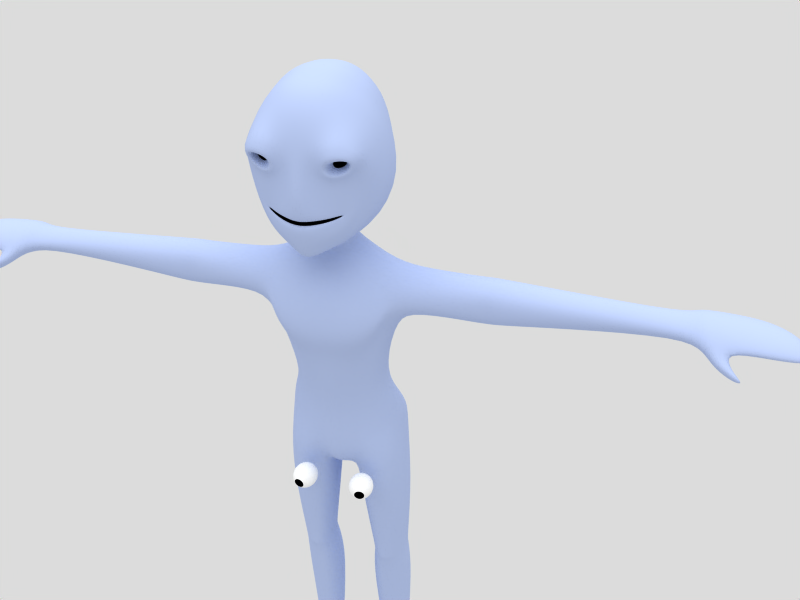 # Source: tutorial_anim23.blend  (saved by Blender 2.72.0; exported with 4.5.12 LTS)
import bpy
from mathutils import Matrix  # noqa: F401  (used for matrix-valued properties, if any)

bpy.ops.wm.read_factory_settings(use_empty=True)
scene = bpy.context.scene
scene.name = 'Scene'

# ---- collections
col_collection_1 = bpy.data.collections.new('Collection 1'); scene.collection.children.link(col_collection_1)
col_collection_2 = bpy.data.collections.new('Collection 2'); scene.collection.children.link(col_collection_2)

# ---- materials (node trees are filled in below, after node groups)
mat_body = bpy.data.materials.new('Body')
mat_body.alpha_threshold = 0.0
mat_body.diffuse_color = (0.702, 0.7647, 0.9176, 1.0)
mat_body.roughness = 0.0
mat_body.specular_intensity = 0.1
mat_body.line_color = (0.0, 0.0, 0.0, 1.0)
mat_mooth = bpy.data.materials.new('Mooth')
mat_mooth.alpha_threshold = 0.0
mat_mooth.diffuse_color = (0.0, 0.0, 0.0, 1.0)
mat_mooth.roughness = 0.0
mat_mooth.specular_intensity = 0.0
mat_mooth.line_color = (0.0, 0.0, 0.0, 1.0)
mat_eye = bpy.data.materials.new('Eye')
mat_eye.alpha_threshold = 0.0
mat_eye.diffuse_color = (1.0, 1.0, 1.0, 1.0)
mat_eye.roughness = 0.5
mat_eye.line_color = (0.0, 0.0, 0.0, 1.0)
mat_pupil = bpy.data.materials.new('Pupil')
mat_pupil.alpha_threshold = 0.0
mat_pupil.diffuse_color = (0.0, 0.0, 0.0, 1.0)
mat_pupil.roughness = 0.5
mat_pupil.specular_intensity = 0.0
mat_pupil.line_color = (0.0, 0.0, 0.0, 1.0)

# ---- material node trees

# ---- world
world_world = bpy.data.worlds.new('World'); scene.world = world_world
world_world.use_nodes = True; world_world.node_tree.nodes.clear()
_N = world_world.node_tree.nodes; _L = world_world.node_tree.links
n0 = _N.new('ShaderNodeOutputWorld'); n0.name = 'World Output'; n0.location = (300, 300)
n1 = _N.new('ShaderNodeBackground'); n1.name = 'Background'; n1.location = (10, 300)
n1.inputs[0].default_value = (0.8627, 0.8627, 0.8627, 1.0)
_L.new(n1.outputs[0], n0.inputs[0])
n0.is_active_output = True
world_world.color = (0.8627, 0.8627, 0.8627)
world_world.use_sun_shadow = False
world_world.sun_shadow_jitter_overblur = 0.0
world_world.cycles.sampling_method = 'MANUAL'
world_world.cycles.sample_map_resolution = 256

# ---- cameras
cam_camera_001 = bpy.data.cameras.new('Camera.001')
cam_camera_001.passepartout_alpha = 0.2
cam_camera_001.clip_end = 100.0
cam_camera_001.lens = 35.0
cam_camera_001.sensor_width = 32.0
cam_camera_001.sensor_height = 18.0
cam_camera_001.show_passepartout = False
cam_camera_001.show_safe_areas = True
cam_camera_001.dof.focus_distance = 0.0

# ---- lights
light_lamp = bpy.data.lights.new('Lamp', 'SUN')
light_lamp.transmission_factor = 0.0
light_lamp.angle = 1.571
light_lamp.energy = 1.0
light_lamp.shadow_buffer_clip_start = 0.5
light_lamp.shadow_soft_size = 1.0
light_lamp.shadow_cascade_max_distance = 1000.0
light_lamp.cycles.use_multiple_importance_sampling = False

# ---- meshes
me_character = bpy.data.meshes.new('Character')
me_character.from_pydata([(1.011, -0.124, 0.02748), (-1.011, -0.124, 0.02748), (0.7622, -0.19, 0.01633), (-0.7622, -0.19, 0.01633), (0.0, -0.4819, -0.04211), (2.045, 0.5853, 0.2499), (-2.045, 0.5853, 0.2499), (0.0, -0.4831, -0.06311), (0.6036, -0.1095, 1.693), (-0.6036, -0.1095, 1.693), (0.0, -0.7065, 1.347), (1.055, -0.1042, -0.9632), (-1.055, -0.1042, -0.9632), (2.584, 0.9032, 0.3542), (-2.584, 0.9032, 0.3542), (0.0, -0.4557, -1.049), (0.0, -0.2878, 2.648), (0.5328, 0.01689, 2.708), (-0.5328, 0.01689, 2.708), (2.866, 1.308, 0.4206), (-2.866, 1.308, 0.4206), (1.014, 0.09063, -1.315), (-1.014, 0.09063, -1.315), (0.0, -0.3878, -1.533), (0.0, 0.1193, 3.849), (0.8555, 0.09365, 3.908), (-0.8555, 0.09365, 3.908), (3.267, 1.839, 0.4987), (-3.267, 1.839, 0.4987), (0.8977, 0.5107, -1.867), (-0.8977, 0.5107, -1.867), (0.0, -0.2046, -2.366), (1.681, 0.3088, 0.1381), (-1.681, 0.3088, 0.1381), (1.959, 0.4955, -0.5387), (-1.959, 0.4955, -0.5387), (2.039, 0.6948, -0.8913), (-2.039, 0.6948, -0.8913), (2.261, 1.015, -1.223), (-2.261, 1.015, -1.223), (1.662, 0.3134, 0.163), (-1.662, 0.3134, 0.163), (2.201, 0.5605, 1.145), (-2.201, 0.5605, 1.145), (2.879, 1.011, 2.235), (-2.879, 1.011, 2.235), (3.282, 1.199, 3.587), (-3.282, 1.199, 3.587), (0.0, 0.678, 5.095), (1.072, 0.8155, 5.067), (-1.072, 0.8155, 5.067), (0.8173, 0.9152, -2.155), (-0.8173, 0.9152, -2.155), (0.0, 0.5304, -2.448), (3.73, 2.611, 0.5614), (-3.73, 2.611, 0.5614), (2.426, 1.643, -1.429), (-2.426, 1.643, -1.429), (3.409, 2.141, 3.759), (-3.409, 2.141, 3.759), (0.0, 1.649, 6.006), (1.159, 1.872, 5.985), (-1.159, 1.872, 5.985), (0.7258, 3.012, -2.584), (-0.7258, 3.012, -2.584), (0.0, 2.811, -2.626), (3.883, 3.776, 0.659), (-3.883, 3.776, 0.659), (2.62, 3.159, -1.642), (-2.62, 3.159, -1.642), (3.441, 3.344, 3.935), (-3.441, 3.344, 3.935), (1.131, 3.867, 6.452), (-1.131, 3.867, 6.452), (0.0, 3.772, 6.573), (1.188, 4.067, -2.534), (-1.188, 4.067, -2.534), (2.532, 4.684, -1.587), (-2.532, 4.684, -1.587), (3.672, 4.98, 0.7175), (-3.672, 4.98, 0.7175), (3.167, 4.697, 3.909), (-3.167, 4.697, 3.909), (1.289, 0.05926, 0.08488), (-1.289, 0.05926, 0.08488), (1.516, 0.219, 1.599), (-1.516, 0.219, 1.599), (1.594, 0.1532, 1.955), (-1.594, 0.1532, 1.955), (2.008, 0.2746, 4.335), (-2.008, 0.2746, 4.335), (2.155, 1.394, 4.865), (-2.155, 1.394, 4.865), (2.4, 2.606, 5.243), (-2.4, 2.606, 5.243), (2.395, 4.276, 5.528), (-2.395, 4.276, 5.528), (1.609, 0.5233, 2.923), (-1.609, 0.5233, 2.923), (1.726, 0.4682, 3.14), (-1.726, 0.4682, 3.14), (2.213, 0.6557, 2.807), (-2.213, 0.6557, 2.807), (2.359, 0.797, 3.175), (-2.359, 0.797, 3.175), (1.782, 0.5051, 2.719), (-1.782, 0.5051, 2.719), (2.031, 0.6142, 3.235), (-2.031, 0.6142, 3.235), (1.437, -0.2593, 3.138), (-1.437, -0.2593, 3.138), (1.344, -0.01385, 2.78), (-1.344, -0.01385, 2.78), (2.5, 0.3834, 2.609), (-2.5, 0.3834, 2.609), (2.706, 0.1426, 3.249), (-2.706, 0.1426, 3.249), (1.669, 0.03992, 2.47), (-1.669, 0.03992, 2.47), (1.955, -0.2718, 3.351), (-1.955, -0.2718, 3.351), (1.212, -0.07182, 3.596), (-1.212, -0.07182, 3.596), (1.052, -0.03265, 2.738), (-1.052, -0.03265, 2.738), (2.722, 0.6463, 2.487), (-2.722, 0.6463, 2.487), (3.027, 0.5529, 3.458), (-3.027, 0.5529, 3.458), (1.653, 0.03273, 2.252), (-1.653, 0.03273, 2.252), (1.954, 0.0282, 3.919), (-1.954, 0.0282, 3.919), (0.988, 5.937, 6.027), (-0.988, 5.937, 6.027), (0.0, 5.839, 6.166), (0.0, 5.371, -2.125), (0.4778, 5.262, -2.049), (-0.4778, 5.262, -2.049), (1.891, 6.344, -1.304), (-1.891, 6.344, -1.304), (2.577, 6.899, 0.7772), (-2.577, 6.899, 0.7772), (2.586, 6.683, 3.696), (-2.586, 6.683, 3.696), (1.904, 6.316, 5.167), (-1.904, 6.316, 5.167), (0.0, 7.264, -0.9304), (0.0, 8.308, 0.7621), (0.0, 8.454, 3.466), (0.0, 7.838, 4.852), (0.8385, 2.679, -0.5772), (-0.8385, 2.679, -0.5772), (0.0, 2.679, -0.6428), (0.9759, 2.679, -1.13), (-0.9759, 2.679, -1.13), (0.0, 2.679, -1.24), (1.316, 2.683, -0.9376), (-1.316, 2.683, -0.9376), (1.502, 2.703, -0.7339), (-1.502, 2.703, -0.7339), (1.377, 2.689, -0.5953), (-1.377, 2.689, -0.5953), (1.165, 2.679, -0.5769), (-1.165, 2.679, -0.5769), (0.7883, 0.2587, 0.2008), (-0.7883, 0.2587, 0.2008), (0.0, 0.001872, 0.1669), (0.0, -0.0359, -0.08691), (0.9938, 0.3285, -0.007552), (-0.9938, 0.3285, -0.007552), (1.506, 0.5735, 0.08982), (-1.506, 0.5735, 0.08982), (1.762, 0.7291, 0.1885), (-1.762, 0.7291, 0.1885), (1.512, 0.5823, 0.1751), (-1.512, 0.5823, 0.1751), (1.269, 0.4659, 0.1856), (-1.269, 0.4659, 0.1856), (0.7915, -0.2695, 0.452), (-0.7915, -0.2695, 0.452), (0.0, -0.6358, 0.5753), (1.023, -0.2021, -0.3781), (-1.023, -0.2021, -0.3781), (2.311, 0.7098, 0.3618), (-2.311, 0.7098, 0.3618), (0.0, -0.5631, -0.4735), (1.777, 0.4024, -0.1248), (-1.777, 0.4024, -0.1248), (1.901, 0.5002, 0.4267), (-1.901, 0.5002, 0.4267), (1.426, 0.146, 0.4516), (-1.426, 0.146, 0.4516), (0.7271, 3.016, -3.1), (-0.7271, 3.016, -3.1), (0.0, 2.858, -3.103), (1.129, 4.072, -3.084), (-1.129, 4.072, -3.084), (0.7323, 4.912, -3.104), (-0.7323, 4.912, -3.104), (0.0, 4.969, -3.103), (1.454, 1.406, -4.917), (-1.454, 1.406, -4.917), (0.0, 1.266, -5.024), (3.556, 4.16, -4.225), (-3.556, 4.16, -4.225), (1.459, 6.567, -4.804), (-1.459, 6.567, -4.804), (0.0, 6.447, -4.508), (0.0, 2.732, 6.295), (1.145, 2.889, 6.223), (-1.145, 2.889, 6.223), (1.038, 3.221, -2.553), (-1.038, 3.221, -2.553), (3.776, 4.39, 0.6888), (-3.776, 4.39, 0.6888), (2.575, 3.937, -1.614), (-2.575, 3.937, -1.614), (3.301, 4.034, 3.922), (-3.301, 4.034, 3.922), (2.398, 3.458, 5.388), (-2.398, 3.458, 5.388), (1.054, 3.185, -3.107), (-1.054, 3.185, -3.107), (3.319, 2.585, -4.932), (-3.319, 2.585, -4.932), (0.0, 4.806, 6.369), (1.06, 4.902, 6.239), (-1.06, 4.902, 6.239), (0.8942, 4.735, -2.328), (-0.8942, 4.735, -2.328), (3.125, 5.94, 0.7473), (-3.125, 5.94, 0.7473), (2.211, 5.547, -1.441), (-2.211, 5.547, -1.441), (2.876, 5.69, 3.802), (-2.876, 5.69, 3.802), (2.15, 5.296, 5.347), (-2.15, 5.296, 5.347), (0.9503, 4.781, -3.106), (-0.9503, 4.781, -3.106), (3.312, 5.426, -4.971), (-3.312, 5.426, -4.971), (1.587, 0.5376, -7.762), (-1.587, 0.5376, -7.762), (0.0, 0.5013, -7.697), (3.057, 1.241, -7.462), (-3.057, 1.241, -7.462), (0.9414, 6.588, -7.534), (-0.9414, 6.588, -7.534), (0.0, 6.192, -7.74), (2.17, 6.263, -6.84), (-2.17, 6.263, -6.84), (3.493, 2.223, -6.002), (-3.493, 2.223, -6.002), (3.268, 5.775, -6.006), (-3.268, 5.775, -6.006), (1.81, 5.838, -8.679), (-1.81, 5.838, -8.679), (3.208, 5.397, -7.097), (-3.208, 5.397, -7.097), (2.356, 2.038, -8.748), (-2.356, 2.038, -8.748), (3.342, 2.504, -7.067), (-3.342, 2.504, -7.067), (1.425, 1.324, -8.954), (-1.425, 1.324, -8.954), (0.0, 1.106, -8.981), (0.7809, 6.16, -8.977), (-0.7809, 6.16, -8.977), (0.0, 5.803, -8.988), (1.402, 5.439, -11.8), (-1.402, 5.439, -11.8), (2.184, 5.123, -11.87), (-2.184, 5.123, -11.87), (1.809, 2.113, -11.64), (-1.809, 2.113, -11.64), (2.487, 2.933, -11.75), (-2.487, 2.933, -11.75), (0.0, 1.342, -11.16), (0.7391, 1.577, -11.28), (-0.7391, 1.577, -11.28), (0.0, 5.373, -11.17), (0.696, 5.727, -11.63), (-0.696, 5.727, -11.63), (3.568, 4.013, -7.786), (-3.568, 4.013, -7.786), (2.541, 3.96, -11.79), (-2.541, 3.96, -11.79), (5.123, 4.156, -4.417), (-5.123, 4.156, -4.417), (4.964, 2.881, -5.116), (-4.964, 2.881, -5.116), (4.958, 5.167, -5.11), (-4.958, 5.167, -5.11), (4.911, 2.529, -6.01), (-4.911, 2.529, -6.01), (4.92, 5.49, -6.007), (-4.92, 5.49, -6.007), (4.869, 5.167, -6.646), (-4.869, 5.167, -6.646), (4.875, 2.848, -6.644), (-4.875, 2.848, -6.644), (4.964, 4.049, -7.243), (-4.964, 4.049, -7.243), (8.312, 4.21, -4.601), (-8.312, 4.21, -4.601), (8.128, 3.065, -5.118), (-8.128, 3.065, -5.118), (8.111, 5.178, -5.105), (-8.111, 5.178, -5.105), (8.126, 2.869, -6.199), (-8.126, 2.869, -6.199), (8.12, 5.497, -6.178), (-8.12, 5.497, -6.178), (8.087, 5.185, -6.927), (-8.087, 5.185, -6.927), (8.104, 3.087, -6.944), (-8.104, 3.087, -6.944), (8.204, 4.142, -7.482), (-8.204, 4.142, -7.482), (9.327, 4.202, -4.603), (-9.327, 4.202, -4.603), (9.145, 3.064, -5.118), (-9.145, 3.064, -5.118), (9.128, 5.178, -5.104), (-9.128, 5.178, -5.104), (9.143, 2.87, -6.197), (-9.143, 2.87, -6.197), (9.137, 5.497, -6.177), (-9.137, 5.497, -6.177), (9.105, 5.186, -6.923), (-9.105, 5.186, -6.923), (9.123, 3.09, -6.94), (-9.123, 3.09, -6.94), (9.221, 4.137, -7.482), (-9.221, 4.137, -7.482), (12.98, 4.129, -4.795), (-12.98, 4.129, -4.795), (12.83, 3.198, -5.186), (-12.83, 3.198, -5.186), (12.83, 4.881, -5.176), (-12.83, 4.881, -5.176), (12.79, 2.956, -5.858), (-12.79, 2.956, -5.858), (12.8, 5.121, -5.843), (-12.8, 5.121, -5.843), (12.76, 4.881, -6.547), (-12.76, 4.881, -6.547), (12.77, 3.193, -6.558), (-12.77, 3.193, -6.558), (12.83, 4.058, -6.993), (-12.83, 4.058, -6.993), (18.84, 4.078, -5.103), (-18.84, 4.078, -5.103), (18.76, 3.347, -5.339), (-18.76, 3.347, -5.339), (18.76, 4.551, -5.333), (-18.76, 4.551, -5.333), (18.74, 3.026, -5.746), (-18.74, 3.026, -5.746), (18.74, 4.696, -5.737), (-18.74, 4.696, -5.737), (18.71, 4.551, -6.139), (-18.71, 4.551, -6.139), (18.72, 3.366, -6.156), (-18.72, 3.366, -6.156), (18.76, 3.994, -6.35), (-18.76, 3.994, -6.35), (8.638, 3.076, -5.116), (-8.638, 3.076, -5.116), (8.82, 4.212, -4.601), (-8.82, 4.212, -4.601), (8.621, 5.181, -5.103), (-8.621, 5.181, -5.103), (8.637, 2.957, -6.194), (-8.637, 2.957, -6.194), (8.63, 5.899, -6.183), (-8.63, 5.899, -6.183), (8.599, 5.189, -6.919), (-8.599, 5.189, -6.919), (8.617, 3.115, -6.936), (-8.617, 3.115, -6.936), (8.717, 4.147, -7.474), (-8.717, 4.147, -7.474), (19.38, 3.945, -4.762), (-19.38, 3.945, -4.762), (19.21, 2.909, -5.088), (-19.21, 2.909, -5.088), (19.21, 4.906, -5.079), (-19.21, 4.906, -5.079), (19.68, 2.027, -5.808), (-19.68, 2.027, -5.808), (19.17, 5.153, -5.76), (-19.17, 5.153, -5.76), (19.1, 4.907, -6.259), (-19.1, 4.907, -6.259), (19.63, 2.815, -6.459), (-19.63, 2.815, -6.459), (19.19, 3.988, -6.495), (-19.19, 3.988, -6.495), (24.39, 3.794, -5.446), (-24.39, 3.794, -5.446), (24.32, 2.932, -5.549), (-24.32, 2.932, -5.549), (23.43, 4.573, -5.484), (-23.43, 4.573, -5.484), (24.22, 2.335, -6.047), (-24.22, 2.335, -6.047), (23.45, 4.798, -5.88), (-23.45, 4.798, -5.88), (23.9, 4.509, -6.115), (-24.0, 4.509, -6.168), (25.01, 2.839, -6.357), (-25.01, 2.839, -6.357), (25.06, 3.753, -6.278), (-25.06, 3.753, -6.278), (20.81, 2.712, -5.203), (-20.81, 2.712, -5.203), (20.93, 3.957, -4.856), (-20.93, 3.957, -4.856), (20.79, 4.918, -5.17), (-20.79, 4.918, -5.17), (20.66, 2.106, -5.865), (-20.66, 2.106, -5.865), (20.78, 5.164, -5.672), (-20.78, 5.164, -5.672), (20.79, 4.919, -5.981), (-20.79, 4.919, -5.981), (20.62, 2.978, -6.154), (-20.62, 2.978, -6.154), (20.94, 3.864, -6.054), (-20.94, 3.864, -6.054), (22.67, 2.811, -5.284), (-22.67, 2.811, -5.284), (22.73, 3.895, -5.031), (-22.73, 3.895, -5.031), (22.34, 4.84, -5.243), (-22.34, 4.84, -5.243), (22.57, 2.006, -5.881), (-22.57, 2.006, -5.881), (22.26, 5.062, -5.644), (-22.26, 5.062, -5.644), (22.35, 4.822, -5.961), (-22.35, 4.822, -5.961), (22.58, 2.781, -6.077), (-22.58, 2.781, -6.077), (22.73, 3.785, -5.98), (-22.73, 3.785, -5.98), (21.13, 1.347, -6.366), (-21.13, 1.347, -6.366), (21.02, 2.0, -6.61), (-21.02, 2.0, -6.61), (20.14, 2.134, -6.768), (-20.14, 2.134, -6.768), (20.17, 1.519, -6.291), (-20.17, 1.519, -6.291), (21.18, 1.674, -7.17), (-21.18, 1.674, -7.17), (21.2, 1.275, -6.84), (-21.2, 1.275, -6.84), (21.75, 1.192, -6.874), (-21.75, 1.192, -6.874), (21.73, 1.59, -7.124), (-21.73, 1.59, -7.124), (1.737, 5.399, -13.56), (-1.737, 5.399, -13.56), (2.646, 4.988, -13.44), (-2.646, 4.988, -13.44), (1.802, 2.359, -13.54), (-1.802, 2.359, -13.54), (2.688, 2.9, -13.43), (-2.688, 2.9, -13.43), (0.0, 1.734, -13.98), (0.7267, 1.935, -13.84), (-0.7267, 1.935, -13.84), (0.0, 5.28, -14.45), (0.7727, 5.702, -14.05), (-0.7727, 5.702, -14.05), (3.415, 3.923, -13.57), (-3.415, 3.923, -13.57), (2.496, 7.047, -16.48), (-2.496, 7.047, -16.48), (3.42, 6.304, -15.71), (-3.42, 6.304, -15.71), (2.152, 2.282, -15.77), (-2.152, 2.282, -15.77), (2.979, 2.846, -15.44), (-2.979, 2.846, -15.44), (0.0, 1.38, -16.89), (1.093, 1.761, -16.33), (-1.093, 1.761, -16.33), (0.0, 6.833, -16.61), (1.166, 7.487, -16.8), (-1.166, 7.487, -16.8), (3.658, 3.936, -14.94), (-3.658, 3.936, -14.94), (1.012, 2.268, -18.2), (-1.012, 2.268, -18.2), (0.0, 1.675, -18.36), (0.9298, 6.83, -18.48), (-0.9298, 6.83, -18.48), (0.0, 6.708, -17.59), (3.443, 6.025, -17.27), (-3.443, 6.025, -17.27), (2.418, 6.476, -18.11), (-2.418, 6.476, -18.11), (3.105, 2.235, -17.1), (-3.105, 2.235, -17.1), (3.473, 2.77, -17.0), (-3.473, 2.77, -17.0), (2.336, 1.947, -17.41), (-2.336, 1.947, -17.41), (3.707, 3.928, -16.8), (-3.707, 3.928, -16.8), (0.5632, 3.686, -18.36), (-0.5632, 3.686, -18.36), (0.0, 3.532, -18.54), (3.261, 3.069, -39.62), (-3.261, 3.069, -39.62), (3.296, 3.247, -39.77), (-3.296, 3.247, -39.77), (2.654, 2.924, -39.41), (-2.654, 2.924, -39.41), (3.671, 3.776, -39.87), (-3.671, 3.776, -39.87), (3.092, 4.668, -39.79), (-3.092, 4.668, -39.79), (1.995, 3.042, -39.57), (-1.995, 3.042, -39.57), (2.175, 4.661, -39.82), (-2.175, 4.661, -39.82), (1.634, 3.749, -39.97), (-1.634, 3.749, -39.97), (2.701, 4.983, -39.37), (-2.701, 4.983, -39.37), (3.13, 2.183, -20.89), (-3.13, 2.183, -20.89), (3.64, 2.676, -20.86), (-3.64, 2.676, -20.86), (2.36, 1.953, -20.91), (-2.36, 1.953, -20.91), (4.077, 3.873, -20.86), (-4.077, 3.873, -20.86), (3.652, 5.431, -20.86), (-3.652, 5.431, -20.86), (1.293, 2.178, -20.87), (-1.293, 2.178, -20.87), (1.4, 5.59, -20.85), (-1.4, 5.59, -20.85), (0.4674, 3.802, -20.86), (-0.4674, 3.802, -20.86), (2.683, 5.923, -20.86), (-2.683, 5.923, -20.86), (2.99, 2.579, -26.81), (-2.99, 2.579, -26.81), (3.365, 2.986, -26.81), (-3.365, 2.986, -26.81), (2.431, 2.161, -26.81), (-2.431, 2.161, -26.81), (3.691, 3.83, -26.81), (-3.691, 3.83, -26.81), (3.396, 4.966, -26.82), (-3.396, 4.966, -26.82), (1.653, 2.612, -26.81), (-1.653, 2.612, -26.81), (1.885, 5.111, -26.81), (-1.885, 5.111, -26.81), (1.33, 3.795, -26.81), (-1.33, 3.795, -26.81), (2.748, 5.214, -26.82), (-2.748, 5.214, -26.82), (2.981, 2.641, -27.18), (-2.981, 2.641, -27.18), (3.358, 3.035, -27.18), (-3.358, 3.035, -27.18), (2.418, 2.394, -27.18), (-2.418, 2.394, -27.18), (3.686, 3.851, -27.19), (-3.686, 3.851, -27.19), (3.392, 4.966, -27.19), (-3.392, 4.966, -27.19), (1.633, 2.672, -27.17), (-1.633, 2.672, -27.17), (1.864, 5.111, -27.19), (-1.864, 5.111, -27.19), (1.301, 3.825, -27.18), (-1.301, 3.825, -27.18), (2.738, 5.33, -27.19), (-2.738, 5.33, -27.19), (2.992, 2.529, -26.36), (-2.992, 2.529, -26.36), (3.366, 2.951, -26.36), (-3.366, 2.951, -26.36), (2.436, 2.295, -26.36), (-2.436, 2.295, -26.36), (3.69, 3.826, -26.36), (-3.69, 3.826, -26.36), (3.396, 4.966, -26.36), (-3.396, 4.966, -26.36), (1.667, 2.562, -26.36), (-1.667, 2.562, -26.36), (1.9, 5.111, -26.36), (-1.9, 5.111, -26.36), (1.353, 3.782, -26.36), (-1.353, 3.782, -26.36), (2.751, 5.33, -26.37), (-2.751, 5.33, -26.37), (2.987, 2.813, -29.96), (-2.987, 2.813, -29.96), (3.46, 3.23, -29.98), (-3.46, 3.23, -29.98), (2.351, 2.581, -29.95), (-2.351, 2.581, -29.95), (3.879, 4.082, -30.0), (-3.879, 4.082, -30.0), (3.517, 5.302, -30.02), (-3.517, 5.302, -30.02), (1.518, 2.807, -29.95), (-1.518, 2.807, -29.95), (1.558, 5.477, -30.01), (-1.558, 5.477, -30.01), (0.8264, 4.055, -29.98), (-0.8264, 4.055, -29.98), (2.69, 5.726, -30.03), (-2.69, 5.726, -30.03), (4.433, 0.9494, -39.98), (-4.433, 0.9494, -39.98), (2.73, 0.9457, -39.63), (-2.73, 0.9457, -39.63), (1.896, 0.8519, -39.86), (-1.896, 0.8519, -39.86), (2.497, -1.176, -40.18), (-2.497, -1.176, -40.18), (4.77, -0.7042, -40.43), (-4.77, -0.7042, -40.43), (1.575, -0.8851, -40.35), (-1.575, -0.8851, -40.35), (2.513, -2.099, -40.42), (-2.513, -2.099, -40.42), (4.492, -1.536, -40.58), (-4.492, -1.536, -40.58), (1.787, -1.914, -40.5), (-1.787, -1.914, -40.5), (4.492, -2.18, -41.07), (-4.492, -2.18, -41.07), (2.515, -2.743, -40.99), (-2.515, -2.743, -40.99), (1.702, -2.431, -40.99), (-1.702, -2.431, -40.99), (5.044, -0.8082, -41.08), (-5.044, -0.8082, -41.08), (2.508, -1.016, -40.98), (-2.508, -1.016, -40.98), (1.312, -0.9056, -41.01), (-1.312, -0.9056, -41.01), (4.811, 0.9453, -41.08), (-4.811, 0.9453, -41.08), (2.503, 0.853, -40.87), (-2.503, 0.853, -40.87), (1.816, 0.9465, -40.88), (-1.816, 0.9465, -40.88), (2.515, 2.845, -40.99), (-2.515, 2.845, -40.99), (4.082, 2.947, -41.0), (-4.082, 2.947, -41.0), (1.799, 3.006, -40.99), (-1.799, 3.006, -40.99), (3.989, 4.681, -40.99), (-3.989, 4.681, -40.99), (2.694, 5.566, -41.01), (-2.694, 5.566, -41.01), (1.68, 4.584, -40.99), (-1.68, 4.584, -40.99), (3.882, 3.844, -40.99), (-3.882, 3.844, -40.99), (2.562, 3.876, -40.99), (-2.562, 3.876, -40.99), (1.799, 3.873, -41.0), (-1.799, 3.873, -41.0), (4.041, 3.195, -40.99), (-4.041, 3.195, -40.99), (2.531, 3.191, -40.99), (-2.531, 3.191, -40.99), (1.802, 3.296, -40.99), (-1.802, 3.296, -40.99), (3.068, 3.127, -39.18), (-3.068, 3.127, -39.18), (3.164, 3.309, -39.18), (-3.164, 3.309, -39.18), (2.65, 2.979, -39.17), (-2.65, 2.979, -39.17), (3.298, 3.789, -39.17), (-3.298, 3.789, -39.17), (3.109, 4.636, -39.18), (-3.109, 4.636, -39.18), (2.04, 3.101, -39.18), (-2.04, 3.101, -39.18), (2.151, 4.694, -39.18), (-2.151, 4.694, -39.18), (1.833, 3.762, -39.17), (-1.833, 3.762, -39.17), (2.701, 5.013, -39.17), (-2.701, 5.013, -39.17)], [], [(10, 8, 17, 16), (18, 9, 10, 16), (15, 23, 21, 11), (22, 23, 15, 12), (16, 17, 25, 24), (26, 18, 16, 24), (23, 31, 29, 21), (30, 31, 23, 22), (13, 34, 36, 19), (37, 35, 14, 20), (34, 11, 21, 36), (22, 12, 35, 37), (19, 36, 38, 27), (39, 37, 20, 28), (36, 21, 29, 38), (30, 22, 37, 39), (13, 19, 44, 42), (45, 20, 14, 43), (19, 27, 46, 44), (47, 28, 20, 45), (25, 49, 48, 24), (48, 50, 26, 24), (31, 53, 51, 29), (52, 53, 31, 30), (38, 56, 54, 27), (55, 57, 39, 28), (29, 51, 56, 38), (57, 52, 30, 39), (27, 54, 58, 46), (59, 55, 28, 47), (49, 61, 60, 48), (60, 62, 50, 48), (53, 65, 63, 51), (64, 65, 53, 52), (56, 68, 66, 54), (67, 69, 57, 55), (51, 63, 68, 56), (69, 64, 52, 57), (54, 66, 70, 58), (71, 67, 55, 59), (42, 44, 87, 85), (88, 45, 43, 86), (85, 87, 17, 8), (18, 88, 86, 9), (46, 58, 91, 89), (92, 59, 47, 90), (89, 91, 49, 25), (50, 92, 90, 26), (58, 70, 93, 91), (94, 71, 59, 92), (91, 93, 61, 49), (62, 94, 92, 50), (109, 111, 97, 99), (98, 112, 110, 100), (113, 115, 103, 101), (104, 116, 114, 102), (111, 117, 105, 97), (106, 118, 112, 98), (117, 113, 101, 105), (102, 114, 118, 106), (119, 109, 99, 107), (100, 110, 120, 108), (115, 119, 107, 103), (108, 120, 116, 104), (25, 17, 123, 121), (124, 18, 26, 122), (121, 123, 111, 109), (112, 124, 122, 110), (44, 46, 127, 125), (128, 47, 45, 126), (125, 127, 115, 113), (116, 128, 126, 114), (17, 87, 129, 123), (130, 88, 18, 124), (123, 129, 117, 111), (118, 130, 124, 112), (87, 44, 125, 129), (126, 45, 88, 130), (129, 125, 113, 117), (114, 126, 130, 118), (89, 25, 121, 131), (122, 26, 90, 132), (131, 121, 109, 119), (110, 122, 132, 120), (46, 89, 131, 127), (132, 90, 47, 128), (127, 131, 119, 115), (120, 132, 128, 116), (139, 147, 148, 141), (148, 147, 140, 142), (141, 148, 149, 143), (149, 148, 142, 144), (143, 149, 150, 145), (150, 149, 144, 146), (133, 145, 150), (150, 146, 134), (133, 150, 135), (135, 150, 134), (137, 147, 139), (140, 147, 138), (136, 147, 137), (138, 147, 136), (157, 159, 161), (162, 160, 158), (154, 157, 161, 163), (162, 158, 155, 164), (151, 154, 163), (164, 155, 152), (151, 153, 156, 154), (156, 153, 152, 155), (2, 4, 167, 165), (167, 4, 3, 166), (165, 167, 153, 151), (153, 167, 166, 152), (7, 0, 169, 168), (170, 1, 7, 168), (168, 169, 154, 156), (155, 170, 168, 156), (0, 32, 171, 169), (172, 33, 1, 170), (169, 171, 157, 154), (158, 172, 170, 155), (32, 5, 173, 171), (174, 6, 33, 172), (171, 173, 159, 157), (160, 174, 172, 158), (5, 40, 175, 173), (176, 41, 6, 174), (173, 175, 161, 159), (162, 176, 174, 160), (83, 2, 165, 177), (166, 3, 84, 178), (177, 165, 151, 163), (152, 166, 178, 164), (40, 83, 177, 175), (178, 84, 41, 176), (175, 177, 163, 161), (164, 178, 176, 162), (4, 2, 179, 181), (180, 3, 4, 181), (181, 179, 8, 10), (9, 180, 181, 10), (0, 7, 186, 182), (186, 7, 1, 183), (182, 186, 15, 11), (15, 186, 183, 12), (5, 32, 187, 184), (188, 33, 6, 185), (184, 187, 34, 13), (35, 188, 185, 14), (11, 34, 187, 182), (188, 35, 12, 183), (32, 0, 182, 187), (183, 1, 33, 188), (40, 5, 184, 189), (185, 6, 41, 190), (189, 184, 13, 42), (14, 185, 190, 43), (83, 40, 189, 191), (190, 41, 84, 192), (191, 189, 42, 85), (43, 190, 192, 86), (2, 83, 191, 179), (192, 84, 3, 180), (179, 191, 85, 8), (86, 192, 180, 9), (63, 65, 195, 193), (195, 65, 64, 194), (136, 137, 198, 200), (199, 138, 136, 200), (193, 195, 203, 201), (203, 195, 194, 202), (200, 198, 206, 208), (207, 199, 200, 208), (61, 210, 209, 60), (209, 211, 62, 60), (210, 72, 74, 209), (74, 73, 211, 209), (68, 216, 214, 66), (215, 217, 69, 67), (216, 77, 79, 214), (80, 78, 217, 215), (63, 212, 216, 68), (217, 213, 64, 69), (212, 75, 77, 216), (78, 76, 213, 217), (66, 214, 218, 70), (219, 215, 67, 71), (214, 79, 81, 218), (82, 80, 215, 219), (70, 218, 220, 93), (221, 219, 71, 94), (218, 81, 95, 220), (96, 82, 219, 221), (93, 220, 210, 61), (211, 221, 94, 62), (220, 95, 72, 210), (73, 96, 221, 211), (75, 212, 222, 196), (223, 213, 76, 197), (212, 63, 193, 222), (194, 64, 213, 223), (196, 222, 224, 204), (225, 223, 197, 205), (222, 193, 201, 224), (202, 194, 223, 225), (72, 227, 226, 74), (226, 228, 73, 74), (227, 133, 135, 226), (135, 134, 228, 226), (77, 233, 231, 79), (232, 234, 78, 80), (233, 139, 141, 231), (142, 140, 234, 232), (75, 229, 233, 77), (234, 230, 76, 78), (229, 137, 139, 233), (140, 138, 230, 234), (79, 231, 235, 81), (236, 232, 80, 82), (231, 141, 143, 235), (144, 142, 232, 236), (95, 237, 227, 72), (228, 238, 96, 73), (237, 145, 133, 227), (134, 146, 238, 228), (81, 235, 237, 95), (238, 236, 82, 96), (235, 143, 145, 237), (146, 144, 236, 238), (137, 229, 239, 198), (240, 230, 138, 199), (229, 75, 196, 239), (197, 76, 230, 240), (198, 239, 241, 206), (242, 240, 199, 207), (239, 196, 204, 241), (205, 197, 240, 242), (201, 203, 245, 243), (245, 203, 202, 244), (224, 201, 243, 246), (244, 202, 225, 247), (208, 206, 248, 250), (249, 207, 208, 250), (206, 241, 251, 248), (252, 242, 207, 249), (241, 255, 251), (252, 256, 242), (224, 246, 253), (254, 247, 225), (251, 255, 259, 257), (260, 256, 252, 258), (253, 246, 261, 263), (262, 247, 254, 264), (243, 245, 267, 265), (267, 245, 244, 266), (250, 248, 268, 270), (269, 249, 250, 270), (243, 265, 261, 246), (262, 266, 244, 247), (248, 251, 257, 268), (258, 252, 249, 269), (257, 259, 273, 271), (274, 260, 258, 272), (263, 261, 275, 277), (276, 262, 264, 278), (265, 267, 279, 280), (279, 267, 266, 281), (270, 268, 283, 282), (284, 269, 270, 282), (261, 265, 280, 275), (281, 266, 262, 276), (268, 257, 271, 283), (272, 258, 269, 284), (263, 277, 287, 285), (288, 278, 264, 286), (285, 287, 273, 259), (274, 288, 286, 260), (204, 224, 291, 289), (292, 225, 205, 290), (241, 204, 289, 293), (290, 205, 242, 294), (224, 253, 295, 291), (296, 254, 225, 292), (255, 241, 293, 297), (294, 242, 256, 298), (259, 255, 297, 299), (298, 256, 260, 300), (253, 263, 301, 295), (302, 264, 254, 296), (259, 299, 303, 285), (304, 300, 260, 286), (285, 303, 301, 263), (302, 304, 286, 264), (289, 291, 307, 305), (308, 292, 290, 306), (293, 289, 305, 309), (306, 290, 294, 310), (291, 295, 311, 307), (312, 296, 292, 308), (297, 293, 309, 313), (310, 294, 298, 314), (299, 297, 313, 315), (314, 298, 300, 316), (295, 301, 317, 311), (318, 302, 296, 312), (299, 315, 319, 303), (320, 316, 300, 304), (303, 319, 317, 301), (318, 320, 304, 302), (321, 323, 339, 337), (340, 324, 322, 338), (325, 321, 337, 341), (338, 322, 326, 342), (323, 327, 343, 339), (344, 328, 324, 340), (329, 325, 341, 345), (342, 326, 330, 346), (331, 329, 345, 347), (346, 330, 332, 348), (327, 333, 349, 343), (350, 334, 328, 344), (331, 347, 351, 335), (352, 348, 332, 336), (335, 351, 349, 333), (350, 352, 336, 334), (337, 339, 355, 353), (356, 340, 338, 354), (341, 337, 353, 357), (354, 338, 342, 358), (339, 343, 359, 355), (360, 344, 340, 356), (345, 341, 357, 361), (358, 342, 346, 362), (347, 345, 361, 363), (362, 346, 348, 364), (343, 349, 365, 359), (366, 350, 344, 360), (347, 363, 367, 351), (368, 364, 348, 352), (351, 367, 365, 349), (366, 368, 352, 350), (307, 369, 371, 305), (372, 370, 308, 306), (369, 323, 321, 371), (322, 324, 370, 372), (305, 371, 373, 309), (374, 372, 306, 310), (371, 321, 325, 373), (326, 322, 372, 374), (311, 375, 369, 307), (370, 376, 312, 308), (375, 327, 323, 369), (324, 328, 376, 370), (309, 373, 377, 313), (378, 374, 310, 314), (373, 325, 329, 377), (330, 326, 374, 378), (313, 377, 379, 315), (380, 378, 314, 316), (377, 329, 331, 379), (332, 330, 378, 380), (317, 381, 375, 311), (376, 382, 318, 312), (381, 333, 327, 375), (328, 334, 382, 376), (319, 315, 379, 383), (380, 316, 320, 384), (383, 379, 331, 335), (332, 380, 384, 336), (317, 319, 383, 381), (384, 320, 318, 382), (381, 383, 335, 333), (336, 384, 382, 334), (353, 355, 387, 385), (388, 356, 354, 386), (357, 353, 385, 389), (386, 354, 358, 390), (355, 359, 391, 387), (392, 360, 356, 388), (361, 357, 389, 393), (390, 358, 362, 394), (363, 361, 393, 395), (394, 362, 364, 396), (359, 365, 397, 391), (398, 366, 360, 392), (367, 363, 395, 399), (396, 364, 368, 400), (365, 367, 399, 397), (400, 368, 366, 398), (387, 417, 419, 385), (420, 418, 388, 386), (385, 419, 421, 389), (422, 420, 386, 390), (391, 423, 417, 387), (418, 424, 392, 388), (389, 421, 425, 393), (426, 422, 390, 394), (393, 425, 427, 395), (428, 426, 394, 396), (395, 427, 431, 399), (432, 428, 396, 400), (399, 431, 429, 397), (430, 432, 400, 398), (417, 433, 435, 419), (436, 434, 418, 420), (433, 403, 401, 435), (402, 404, 434, 436), (419, 435, 437, 421), (438, 436, 420, 422), (435, 401, 405, 437), (406, 402, 436, 438), (423, 439, 433, 417), (434, 440, 424, 418), (439, 407, 403, 433), (404, 408, 440, 434), (421, 437, 441, 425), (442, 438, 422, 426), (437, 405, 409, 441), (410, 406, 438, 442), (425, 441, 443, 427), (444, 442, 426, 428), (441, 409, 411, 443), (412, 410, 442, 444), (429, 445, 439, 423), (440, 446, 430, 424), (445, 413, 407, 439), (408, 414, 446, 440), (427, 443, 447, 431), (448, 444, 428, 432), (443, 411, 415, 447), (416, 412, 444, 448), (431, 447, 445, 429), (446, 448, 432, 430), (447, 415, 413, 445), (414, 416, 448, 446), (406, 416, 402), (429, 423, 449, 451), (450, 424, 430, 452), (397, 429, 451, 453), (452, 430, 398, 454), (423, 391, 455, 449), (456, 392, 424, 450), (391, 397, 453, 455), (454, 398, 392, 456), (455, 453, 457, 459), (458, 454, 456, 460), (449, 455, 459, 461), (460, 456, 450, 462), (453, 451, 463, 457), (464, 452, 454, 458), (451, 449, 461, 463), (462, 450, 452, 464), (457, 463, 461, 459), (462, 464, 458, 460), (415, 411, 409), (410, 412, 416), (406, 410, 416), (403, 407, 413), (414, 408, 404), (415, 401, 403, 413), (404, 402, 416, 414), (271, 273, 467, 465), (468, 274, 272, 466), (277, 275, 469, 471), (470, 276, 278, 472), (280, 279, 473, 474), (473, 279, 281, 475), (282, 283, 477, 476), (478, 284, 282, 476), (275, 280, 474, 469), (475, 281, 276, 470), (283, 271, 465, 477), (466, 272, 284, 478), (287, 277, 471, 479), (472, 278, 288, 480), (273, 287, 479, 467), (480, 288, 274, 468), (465, 467, 483, 481), (484, 468, 466, 482), (471, 469, 485, 487), (486, 470, 472, 488), (474, 473, 489, 490), (489, 473, 475, 491), (476, 477, 493, 492), (494, 478, 476, 492), (469, 474, 490, 485), (491, 475, 470, 486), (477, 465, 481, 493), (482, 466, 478, 494), (479, 471, 487, 495), (488, 472, 480, 496), (467, 479, 495, 483), (496, 480, 468, 484), (490, 489, 499, 497), (499, 489, 491, 498), (492, 493, 500, 502), (501, 494, 492, 502), (481, 483, 503, 505), (504, 484, 482, 506), (487, 485, 507, 509), (508, 486, 488, 510), (485, 490, 511, 507), (512, 491, 486, 508), (493, 481, 505, 500), (506, 482, 494, 501), (495, 487, 509, 513), (510, 488, 496, 514), (483, 495, 513, 503), (514, 496, 484, 504), (490, 497, 511), (512, 498, 491), (499, 517, 515, 497), (516, 517, 499, 498), (517, 502, 500, 515), (501, 502, 517, 516), (507, 536, 538, 509), (539, 537, 508, 510), (511, 540, 536, 507), (537, 541, 512, 508), (509, 538, 542, 513), (543, 539, 510, 514), (513, 542, 544, 503), (545, 543, 514, 504), (497, 546, 540, 511), (541, 547, 498, 512), (500, 548, 550, 515), (551, 549, 501, 516), (515, 550, 546, 497), (547, 551, 516, 498), (503, 544, 552, 505), (553, 545, 504, 506), (505, 552, 548, 500), (549, 553, 506, 501), (554, 572, 574, 556), (575, 573, 555, 557), (558, 576, 572, 554), (573, 577, 559, 555), (556, 574, 578, 560), (579, 575, 557, 561), (560, 578, 580, 562), (581, 579, 561, 563), (564, 582, 576, 558), (577, 583, 565, 559), (566, 584, 586, 568), (587, 585, 567, 569), (568, 586, 582, 564), (583, 587, 569, 565), (562, 580, 588, 570), (589, 581, 563, 571), (570, 588, 584, 566), (585, 589, 571, 567), (536, 590, 592, 538), (593, 591, 537, 539), (590, 554, 556, 592), (557, 555, 591, 593), (540, 594, 590, 536), (591, 595, 541, 537), (594, 558, 554, 590), (555, 559, 595, 591), (538, 592, 596, 542), (597, 593, 539, 543), (592, 556, 560, 596), (561, 557, 593, 597), (542, 596, 598, 544), (599, 597, 543, 545), (596, 560, 562, 598), (563, 561, 597, 599), (546, 600, 594, 540), (595, 601, 547, 541), (600, 564, 558, 594), (559, 565, 601, 595), (548, 602, 604, 550), (605, 603, 549, 551), (602, 566, 568, 604), (569, 567, 603, 605), (550, 604, 600, 546), (601, 605, 551, 547), (604, 568, 564, 600), (565, 569, 605, 601), (544, 598, 606, 552), (607, 599, 545, 553), (598, 562, 570, 606), (571, 563, 599, 607), (552, 606, 602, 548), (603, 607, 553, 549), (606, 570, 566, 602), (567, 571, 607, 603), (572, 608, 610, 574), (611, 609, 573, 575), (576, 612, 608, 572), (609, 613, 577, 573), (574, 610, 614, 578), (615, 611, 575, 579), (578, 614, 616, 580), (617, 615, 579, 581), (582, 618, 612, 576), (613, 619, 583, 577), (584, 620, 622, 586), (623, 621, 585, 587), (586, 622, 618, 582), (619, 623, 587, 583), (580, 616, 624, 588), (625, 617, 581, 589), (588, 624, 620, 584), (621, 625, 589, 585), (518, 522, 628, 626), (629, 523, 519, 627), (522, 528, 630, 628), (631, 529, 523, 629), (626, 628, 632, 634), (633, 629, 627, 635), (628, 630, 636, 632), (637, 631, 629, 633), (634, 632, 638, 640), (639, 633, 635, 641), (632, 636, 642, 638), (643, 637, 633, 639), (640, 638, 646, 644), (647, 639, 641, 645), (638, 642, 648, 646), (649, 643, 639, 647), (644, 646, 652, 650), (653, 647, 645, 651), (646, 648, 654, 652), (655, 649, 647, 653), (650, 652, 658, 656), (659, 653, 651, 657), (652, 654, 660, 658), (661, 655, 653, 659), (656, 658, 662, 664), (663, 659, 657, 665), (658, 660, 666, 662), (667, 661, 659, 663), (534, 526, 668, 670), (669, 527, 535, 671), (530, 534, 670, 672), (671, 535, 531, 673), (676, 670, 668, 674), (669, 671, 677, 675), (678, 672, 670, 676), (671, 673, 679, 677), (662, 682, 680, 664), (681, 683, 663, 665), (682, 676, 674, 680), (675, 677, 683, 681), (666, 684, 682, 662), (683, 685, 667, 663), (684, 678, 676, 682), (677, 679, 685, 683), (524, 674, 668, 526), (669, 675, 525, 527), (520, 680, 674, 524), (675, 681, 521, 525), (518, 664, 680, 520), (681, 665, 519, 521), (518, 626, 656, 664), (657, 627, 519, 665), (626, 634, 650, 656), (651, 635, 627, 657), (634, 640, 644, 650), (645, 641, 635, 651), (530, 672, 678, 532), (679, 673, 531, 533), (528, 532, 678, 684), (679, 533, 529, 685), (528, 684, 666), (667, 685, 529), (528, 666, 660, 630), (661, 667, 529, 631), (630, 660, 654, 636), (655, 661, 631, 637), (636, 654, 648, 642), (649, 655, 637, 643), (608, 686, 688, 610), (689, 687, 609, 611), (686, 518, 520, 688), (521, 519, 687, 689), (612, 690, 686, 608), (687, 691, 613, 609), (690, 522, 518, 686), (519, 523, 691, 687), (610, 688, 692, 614), (693, 689, 611, 615), (688, 520, 524, 692), (525, 521, 689, 693), (614, 692, 694, 616), (695, 693, 615, 617), (692, 524, 526, 694), (527, 525, 693, 695), (618, 696, 690, 612), (691, 697, 619, 613), (696, 528, 522, 690), (523, 529, 697, 691), (620, 698, 700, 622), (701, 699, 621, 623), (698, 530, 532, 700), (533, 531, 699, 701), (622, 700, 696, 618), (697, 701, 623, 619), (700, 532, 528, 696), (529, 533, 701, 697), (616, 694, 702, 624), (703, 695, 617, 625), (694, 526, 534, 702), (535, 527, 695, 703), (624, 702, 698, 620), (699, 703, 625, 621), (702, 534, 530, 698), (531, 535, 703, 699), (401, 415, 409, 405)])
me_character.polygons.foreach_set('use_smooth', [True] * 711)
me_character.polygons.foreach_set('material_index', [0, 0, 0, 0, 0, 0, 0, 0, 0, 0, 0, 0, 0, 0, 0, 0, 0, 0, 0, 0, 0, 0, 0, 0, 0, 0, 0, 0, 0, 0, 0, 0, 0, 0, 0, 0, 0, 0, 0, 0, 0, 0, 0, 0, 0, 0, 0, 0, 0, 0, 0, 0, 0, 0, 0, 0, 0, 0, 0, 0, 0, 0, 0, 0, 0, 0, 0, 0, 0, 0, 0, 0, 0, 0, 0, 0, 0, 0, 0, 0, 0, 0, 0, 0, 0, 0, 0, 0, 0, 0, 0, 0, 0, 0, 0, 0, 0, 0, 0, 0, 0, 0, 1, 1, 1, 1, 1, 1, 1, 1, 1, 1, 1, 1, 1, 1, 1, 1, 1, 1, 1, 1, 1, 1, 1, 1, 1, 1, 1, 1, 1, 1, 1, 1, 1, 1, 1, 1, 0, 0, 0, 0, 0, 0, 0, 0, 0, 0, 0, 0, 0, 0, 0, 0, 0, 0, 0, 0, 0, 0, 0, 0, 0, 0, 0, 0, 0, 0, 0, 0, 0, 0, 0, 0, 0, 0, 0, 0, 0, 0, 0, 0, 0, 0, 0, 0, 0, 0, 0, 0, 0, 0, 0, 0, 0, 0, 0, 0, 0, 0, 0, 0, 0, 0, 0, 0, 0, 0, 0, 0, 0, 0, 0, 0, 0, 0, 0, 0, 0, 0, 0, 0, 0, 0, 0, 0, 0, 0, 0, 0, 0, 0, 0, 0, 0, 0, 0, 0, 0, 0, 0, 0, 0, 0, 0, 0, 0, 0, 0, 0, 0, 0, 0, 0, 0, 0, 0, 0, 0, 0, 0, 0, 0, 0, 0, 0, 0, 0, 0, 0, 0, 0, 0, 0, 0, 0, 0, 0, 0, 0, 0, 0, 0, 0, 0, 0, 0, 0, 0, 0, 0, 0, 0, 0, 0, 0, 0, 0, 0, 0, 0, 0, 0, 0, 0, 0, 0, 0, 0, 0, 0, 0, 0, 0, 0, 0, 0, 0, 0, 0, 0, 0, 0, 0, 0, 0, 0, 0, 0, 0, 0, 0, 0, 0, 0, 0, 0, 0, 0, 0, 0, 0, 0, 0, 0, 0, 0, 0, 0, 0, 0, 0, 0, 0, 0, 0, 0, 0, 0, 0, 0, 0, 0, 0, 0, 0, 0, 0, 0, 0, 0, 0, 0, 0, 0, 0, 0, 0, 0, 0, 0, 0, 0, 0, 0, 0, 0, 0, 0, 0, 0, 0, 0, 0, 0, 0, 0, 0, 0, 0, 0, 0, 0, 0, 0, 0, 0, 0, 0, 0, 0, 0, 0, 0, 0, 0, 0, 0, 0, 0, 0, 0, 0, 0, 0, 0, 0, 0, 0, 0, 0, 0, 0, 0, 0, 0, 0, 0, 0, 0, 0, 0, 0, 0, 0, 0, 0, 0, 0, 0, 0, 0, 0, 0, 0, 0, 0, 0, 0, 0, 0, 0, 0, 0, 0, 0, 0, 0, 0, 0, 0, 0, 0, 0, 0, 0, 0, 0, 0, 0, 0, 0, 0, 0, 0, 0, 0, 0, 0, 0, 0, 0, 0, 0, 0, 0, 0, 0, 0, 0, 0, 0, 0, 0, 0, 0, 0, 0, 0, 0, 0, 0, 0, 0, 0, 0, 0, 0, 0, 0, 0, 0, 0, 0, 0, 0, 0, 0, 0, 0, 0, 0, 0, 0, 0, 0, 0, 0, 0, 0, 0, 0, 0, 0, 0, 0, 0, 0, 0, 0, 0, 0, 0, 0, 0, 0, 0, 0, 0, 0, 0, 0, 0, 0, 0, 0, 0, 0, 0, 0, 0, 0, 0, 0, 0, 0, 0, 0, 0, 0, 0, 0, 0, 0, 0, 0, 0, 0, 0, 0, 0, 0, 0, 0, 0, 0, 0, 0, 0, 0, 0, 0, 0, 0, 0, 0, 0, 0, 0, 0, 0, 0, 0, 0, 0, 0, 0, 0, 0, 0, 0, 0, 0, 0, 0, 0, 0, 0, 0, 0, 0, 0, 0, 0, 0, 0, 0, 0, 0, 0, 0, 0, 0, 0, 0, 0, 0, 0, 0, 0, 0, 0, 0, 0, 0, 0, 0, 0, 0, 0, 0, 0, 0, 0, 0, 0, 0, 0, 0, 0, 0, 0, 0, 0, 0, 0, 0, 0, 0, 0, 0, 0, 0, 0, 0, 0, 0, 0, 0, 0, 0, 0, 0, 0, 0, 0, 0, 0, 0, 0, 0, 0, 0, 0, 0, 0, 0, 0, 0, 0, 0])
me_character.materials.append(mat_body)
me_character.materials.append(mat_mooth)
me_character.use_remesh_preserve_volume = False
me_character.use_remesh_preserve_attributes = False
me_character.use_mirror_vertex_groups = False
me_character.update()
me_eyeright = bpy.data.meshes.new('EyeRight')
me_eyeright.from_pydata([(-0.1736, -0.9848, -2.932e-08), (-0.1604, -0.9098, -0.3827), (-0.1228, -0.6964, -0.7071), (-0.06645, -0.3769, -0.9239), (1.956e-08, -2.486e-08, -1.0), (0.06645, 0.3769, -0.9239), (0.1228, 0.6964, -0.7071), (0.1604, 0.9098, -0.3827), (0.4269, 0.8629, -0.2706), (0.6152, 0.6095, -0.5), (0.7098, 0.2634, -0.6533), (0.6964, -0.1228, -0.7071), (0.5769, -0.4903, -0.6533), (0.3696, -0.7832, -0.5), (0.1061, -0.9568, -0.2706), (0.2164, -0.9763, -1.893e-09), (0.5736, -0.8192, 1.015e-08), (0.8434, -0.5373, 4.712e-08), (0.9848, -0.1736, 6.445e-08), (0.9763, 0.2164, 8.058e-08), (0.8192, 0.5736, 7.197e-08), (0.5373, 0.8434, 7.888e-08), (0.4269, 0.8629, 0.2706), (0.6152, 0.6095, 0.5), (0.7098, 0.2634, 0.6533), (0.6964, -0.1228, 0.7071), (0.5769, -0.4903, 0.6533), (0.3696, -0.7832, 0.5), (0.1061, -0.9568, 0.2706), (-0.1604, -0.9098, 0.3827), (-0.1228, -0.6964, 0.7071), (-0.06645, -0.3769, 0.9239), (-1.018e-07, -1.366e-07, 1.0), (0.06645, 0.3769, 0.9239), (0.1228, 0.6964, 0.7071), (0.1604, 0.9098, 0.3827), (0.1736, 0.9848, 1.649e-07), (-0.1061, 0.9568, 0.2706), (-0.3696, 0.7832, 0.5), (-0.5769, 0.4903, 0.6533), (-0.6964, 0.1228, 0.7071), (-0.7098, -0.2634, 0.6533), (-0.6152, -0.6095, 0.5), (-0.4269, -0.8629, 0.2706), (-0.5373, -0.8434, -1.344e-07), (-0.8192, -0.5736, -1.696e-07), (-0.9763, -0.2164, -2.204e-07), (-0.9848, 0.1736, -2.043e-07), (-0.8434, 0.5373, -1.869e-07), (-0.5736, 0.8192, -1.078e-07), (-0.2164, 0.9763, -3.255e-08), (-0.1061, 0.9568, -0.2706), (-0.3696, 0.7832, -0.5), (-0.5769, 0.4903, -0.6533), (-0.6964, 0.1228, -0.7071), (-0.7098, -0.2634, -0.6533), (-0.6152, -0.6095, -0.5), (-0.4269, -0.8629, -0.2706)], [], [(36, 8, 7), (7, 8, 9, 6), (6, 9, 10, 5), (5, 10, 11, 4), (4, 11, 12, 3), (3, 12, 13, 2), (2, 13, 14, 1), (14, 0, 1), (15, 0, 14), (13, 16, 15, 14), (12, 17, 16, 13), (11, 18, 17, 12), (10, 19, 18, 11), (9, 20, 19, 10), (8, 21, 20, 9), (36, 21, 8), (36, 22, 21), (21, 22, 23, 20), (20, 23, 24, 19), (19, 24, 25, 18), (18, 25, 26, 17), (17, 26, 27, 16), (16, 27, 28, 15), (28, 0, 15), (29, 0, 28), (27, 30, 29, 28), (26, 31, 30, 27), (25, 32, 31, 26), (24, 33, 32, 25), (23, 34, 33, 24), (22, 35, 34, 23), (36, 35, 22), (36, 37, 35), (35, 37, 38, 34), (34, 38, 39, 33), (33, 39, 40, 32), (32, 40, 41, 31), (31, 41, 42, 30), (30, 42, 43, 29), (43, 0, 29), (44, 0, 43), (42, 45, 44, 43), (41, 46, 45, 42), (40, 47, 46, 41), (39, 48, 47, 40), (38, 49, 48, 39), (37, 50, 49, 38), (36, 50, 37), (36, 51, 50), (50, 51, 52, 49), (49, 52, 53, 48), (48, 53, 54, 47), (47, 54, 55, 46), (46, 55, 56, 45), (45, 56, 57, 44), (57, 0, 44), (1, 0, 57), (56, 2, 1, 57), (55, 3, 2, 56), (54, 4, 3, 55), (53, 5, 4, 54), (52, 6, 5, 53), (51, 7, 6, 52), (36, 7, 51)])
me_eyeright.polygons.foreach_set('use_smooth', [True] * 64)
me_eyeright.polygons.foreach_set('material_index', [0, 0, 0, 0, 0, 0, 0, 1, 1, 0, 0, 0, 0, 0, 0, 0, 0, 0, 0, 0, 0, 0, 0, 1, 1, 0, 0, 0, 0, 0, 0, 0, 0, 0, 0, 0, 0, 0, 0, 1, 1, 0, 0, 0, 0, 0, 0, 0, 0, 0, 0, 0, 0, 0, 0, 1, 1, 0, 0, 0, 0, 0, 0, 0])
me_eyeright.materials.append(mat_eye)
me_eyeright.materials.append(mat_pupil)
me_eyeright.use_remesh_preserve_volume = False
me_eyeright.use_remesh_preserve_attributes = False
me_eyeright.use_mirror_vertex_groups = False
me_eyeright.update()
me_eyeleft = bpy.data.meshes.new('EyeLeft')
me_eyeleft.from_pydata([(0.1736, -0.9848, -2.932e-08), (0.1604, -0.9098, -0.3827), (0.1228, -0.6964, -0.7071), (0.06645, -0.3769, -0.9239), (9.725e-09, -2.622e-08, -1.0), (-0.06645, 0.3769, -0.9239), (-0.1228, 0.6964, -0.7071), (-0.1604, 0.9098, -0.3827), (0.1061, 0.9568, -0.2706), (0.3696, 0.7832, -0.5), (0.5769, 0.4903, -0.6533), (0.6964, 0.1228, -0.7071), (0.7098, -0.2634, -0.6533), (0.6152, -0.6095, -0.5), (0.4269, -0.8629, -0.2706), (0.5373, -0.8434, -1.893e-09), (0.8192, -0.5736, 1.015e-08), (0.9763, -0.2164, 4.712e-08), (0.9848, 0.1736, 6.445e-08), (0.8434, 0.5373, 8.058e-08), (0.5736, 0.8192, 7.197e-08), (0.2164, 0.9763, 7.888e-08), (0.1061, 0.9568, 0.2706), (0.3696, 0.7832, 0.5), (0.5769, 0.4903, 0.6533), (0.6964, 0.1228, 0.7071), (0.7098, -0.2634, 0.6533), (0.6152, -0.6095, 0.5), (0.4269, -0.8629, 0.2706), (0.1604, -0.9098, 0.3827), (0.1228, -0.6964, 0.7071), (0.06645, -0.3769, 0.9239), (-6.611e-08, -1.727e-07, 1.0), (-0.06645, 0.3769, 0.9239), (-0.1228, 0.6964, 0.7071), (-0.1604, 0.9098, 0.3827), (-0.1736, 0.9848, 1.649e-07), (-0.4269, 0.8629, 0.2706), (-0.6152, 0.6095, 0.5), (-0.7098, 0.2634, 0.6533), (-0.6964, -0.1228, 0.7071), (-0.5769, -0.4903, 0.6533), (-0.3696, -0.7832, 0.5), (-0.1061, -0.9568, 0.2706), (-0.2164, -0.9763, -1.344e-07), (-0.5736, -0.8192, -1.696e-07), (-0.8434, -0.5373, -2.204e-07), (-0.9848, -0.1736, -2.043e-07), (-0.9763, 0.2164, -1.869e-07), (-0.8192, 0.5736, -1.078e-07), (-0.5373, 0.8434, -3.255e-08), (-0.4269, 0.8629, -0.2706), (-0.6152, 0.6095, -0.5), (-0.7098, 0.2634, -0.6533), (-0.6964, -0.1228, -0.7071), (-0.5769, -0.4903, -0.6533), (-0.3696, -0.7832, -0.5), (-0.1061, -0.9568, -0.2706)], [], [(36, 8, 7), (7, 8, 9, 6), (6, 9, 10, 5), (5, 10, 11, 4), (4, 11, 12, 3), (3, 12, 13, 2), (2, 13, 14, 1), (14, 0, 1), (15, 0, 14), (13, 16, 15, 14), (12, 17, 16, 13), (11, 18, 17, 12), (10, 19, 18, 11), (9, 20, 19, 10), (8, 21, 20, 9), (36, 21, 8), (36, 22, 21), (21, 22, 23, 20), (20, 23, 24, 19), (19, 24, 25, 18), (18, 25, 26, 17), (17, 26, 27, 16), (16, 27, 28, 15), (28, 0, 15), (29, 0, 28), (27, 30, 29, 28), (26, 31, 30, 27), (25, 32, 31, 26), (24, 33, 32, 25), (23, 34, 33, 24), (22, 35, 34, 23), (36, 35, 22), (36, 37, 35), (35, 37, 38, 34), (34, 38, 39, 33), (33, 39, 40, 32), (32, 40, 41, 31), (31, 41, 42, 30), (30, 42, 43, 29), (43, 0, 29), (44, 0, 43), (42, 45, 44, 43), (41, 46, 45, 42), (40, 47, 46, 41), (39, 48, 47, 40), (38, 49, 48, 39), (37, 50, 49, 38), (36, 50, 37), (36, 51, 50), (50, 51, 52, 49), (49, 52, 53, 48), (48, 53, 54, 47), (47, 54, 55, 46), (46, 55, 56, 45), (45, 56, 57, 44), (57, 0, 44), (1, 0, 57), (56, 2, 1, 57), (55, 3, 2, 56), (54, 4, 3, 55), (53, 5, 4, 54), (52, 6, 5, 53), (51, 7, 6, 52), (36, 7, 51)])
me_eyeleft.polygons.foreach_set('use_smooth', [True] * 64)
me_eyeleft.polygons.foreach_set('material_index', [0, 0, 0, 0, 0, 0, 0, 1, 1, 0, 0, 0, 0, 0, 0, 0, 0, 0, 0, 0, 0, 0, 0, 1, 1, 0, 0, 0, 0, 0, 0, 0, 0, 0, 0, 0, 0, 0, 0, 1, 1, 0, 0, 0, 0, 0, 0, 0, 0, 0, 0, 0, 0, 0, 0, 1, 1, 0, 0, 0, 0, 0, 0, 0])
me_eyeleft.materials.append(mat_eye)
me_eyeleft.materials.append(mat_pupil)
me_eyeleft.use_remesh_preserve_volume = False
me_eyeleft.use_remesh_preserve_attributes = False
me_eyeleft.use_mirror_vertex_groups = False
me_eyeleft.update()
arm_armature = bpy.data.armatures.new('Armature')  # bones are not reproduced

# ---- objects
ob_armature = bpy.data.objects.new('Armature', arm_armature)
ob_character = bpy.data.objects.new('Character', me_character)
ob_eyeright = bpy.data.objects.new('EyeRight', me_eyeright)
ob_eyeleft = bpy.data.objects.new('EyeLeft', me_eyeleft)
ob_lamp = bpy.data.objects.new('Lamp', light_lamp)
ob_camera = bpy.data.objects.new('Camera', cam_camera_001)

# ---- transforms, parenting, visibility, modifiers, constraints
ob_armature.location = (0.0266, -0.01651, 8.855)
ob_armature.rotation_euler = (1.571, -0.0, -0.0)
ob_armature.lock_rotations_4d = False
ob_armature.empty_display_type = 'ARROWS'
ob_armature.color = (0.0, 0.0, 0.0, 1.0)
ob_armature.show_in_front = True
ob_armature.lineart.crease_threshold = 0.0
ob_character.location = (0.0266, -1.314, 13.45)
ob_character.scale = (0.3285, 0.3285, 0.3285)
ob_character.lock_rotations_4d = False
ob_character.empty_display_type = 'ARROWS'
ob_character.color = (0.0, 0.0, 0.0, 1.0)
ob_character.lineart.crease_threshold = 0.0
_vg = ob_character.vertex_groups.new(name='upper_arm.l')
_vg.add([204, 224, 241, 289, 291, 293, 295, 297, 299, 301, 303, 305, 307, 309, 311, 313, 315, 317, 319, 369, 371, 373, 375, 377, 379, 381, 383], 1.0, 'REPLACE')
_vg = ob_character.vertex_groups.new(name='upper_arm.r')
_vg.add([205, 225, 242, 290, 292, 294, 296, 298, 300, 302, 304, 306, 308, 310, 312, 314, 316, 318, 320, 370, 372, 374, 376, 378, 380, 382, 384], 1.0, 'REPLACE')
_vg = ob_character.vertex_groups.new(name='lower_arm.l')
for _i, _w in zip([263, 285, 289, 291, 295, 301, 303, 305, 307, 311, 317, 319, 321, 323, 325, 327, 329, 331, 333, 335, 337, 339, 341, 343, 345, 347, 349, 351, 353, 355, 357, 359, 361, 363, 365, 367, 369, 371, 373, 375, 377, 379, 381, 383], [0.0, 0.0, 0.0, 0.0, 0.0, 0.0, 0.0, 0.0, 0.0, 0.0, 0.0, 0.0, 1.0, 1.0, 1.0, 1.0, 1.0, 1.0, 1.0, 1.0, 1.0, 1.0, 1.0, 1.0, 1.0, 1.0, 1.0, 1.0, 1.0, 1.0, 1.0, 1.0, 1.0, 1.0, 1.0, 1.0, 1.0, 1.0, 1.0, 1.0, 1.0, 1.0, 1.0, 1.0]): _vg.add([_i], _w, 'REPLACE')
_vg = ob_character.vertex_groups.new(name='lower_arm.r')
for _i, _w in zip([264, 286, 290, 292, 296, 302, 304, 306, 308, 312, 318, 320, 322, 324, 326, 328, 330, 332, 334, 336, 338, 340, 342, 344, 346, 348, 350, 352, 354, 356, 358, 360, 362, 364, 366, 368, 370, 372, 374, 376, 378, 380, 382, 384], [0.0, 0.0, 0.0, 0.0, 0.0, 0.0, 0.0, 0.0, 0.0, 0.0, 0.0, 0.0, 1.0, 1.0, 1.0, 1.0, 1.0, 1.0, 1.0, 1.0, 1.0, 1.0, 1.0, 1.0, 1.0, 1.0, 1.0, 1.0, 1.0, 1.0, 1.0, 1.0, 1.0, 1.0, 1.0, 1.0, 1.0, 1.0, 1.0, 1.0, 1.0, 1.0, 1.0, 1.0]): _vg.add([_i], _w, 'REPLACE')
_vg = ob_character.vertex_groups.new(name='finger1.l')
_vg.add([417, 419, 421, 423, 425, 427, 429, 431, 433, 435, 437, 439, 441, 443, 445, 447], 1.0, 'REPLACE')
_vg = ob_character.vertex_groups.new(name='finger1.r')
_vg.add([418, 420, 422, 424, 426, 428, 430, 432, 434, 436, 438, 440, 442, 444, 446, 448], 1.0, 'REPLACE')
_vg = ob_character.vertex_groups.new(name='finder2.l')
_vg.add([401, 403, 405, 407, 409, 411, 413, 415, 433, 435, 437, 439, 445, 447], 1.0, 'REPLACE')
_vg = ob_character.vertex_groups.new(name='finder2.r')
_vg.add([402, 404, 406, 408, 410, 412, 414, 416, 434, 436, 438, 440, 446, 448], 1.0, 'REPLACE')
_vg = ob_character.vertex_groups.new(name='hand.l')
_vg.add([353, 355, 357, 359, 361, 363, 365, 367, 385, 387, 389, 391, 393, 395, 397, 399, 417, 419, 421, 423, 425, 427, 429, 431, 449, 451, 453, 455, 457, 459, 461, 463], 1.0, 'REPLACE')
_vg = ob_character.vertex_groups.new(name='hand.r')
_vg.add([354, 356, 358, 360, 362, 364, 366, 368, 386, 388, 390, 392, 394, 396, 398, 400, 418, 420, 422, 424, 426, 428, 430, 432, 450, 452, 454, 456, 458, 460, 462, 464], 1.0, 'REPLACE')
_vg = ob_character.vertex_groups.new(name='head')
_vg.add([0, 1, 2, 3, 4, 5, 6, 7, 8, 9, 10, 11, 12, 13, 14, 15, 16, 17, 18, 19, 20, 21, 22, 23, 24, 25, 26, 27, 28, 29, 30, 31, 32, 33, 34, 35, 36, 37, 38, 39, 40, 41, 42, 43, 44, 45, 46, 47, 48, 49, 50, 51, 52, 53, 54, 55, 56, 57, 58, 59, 60, 61, 62, 63, 64, 65, 66, 67, 68, 69, 70, 71, 72, 73, 74, 75, 76, 77, 78, 79, 80, 81, 82, 83, 84, 85, 86, 87, 88, 89, 90, 91, 92, 93, 94, 95, 96, 97, 98, 99, 100, 101, 102, 103, 104, 105, 106, 107, 108, 109, 110, 111, 112, 113, 114, 115, 116, 117, 118, 119, 120, 121, 122, 123, 124, 125, 126, 127, 128, 129, 130, 131, 132, 133, 134, 135, 136, 137, 138, 139, 140, 141, 142, 143, 144, 145, 146, 147, 148, 149, 150, 151, 152, 153, 154, 155, 156, 157, 158, 159, 160, 161, 162, 163, 164, 165, 166, 167, 168, 169, 170, 171, 172, 173, 174, 175, 176, 177, 178, 179, 180, 181, 182, 183, 184, 185, 186, 187, 188, 189, 190, 191, 192, 209, 210, 211, 212, 213, 214, 215, 216, 217, 218, 219, 220, 221, 226, 227, 228, 229, 230, 231, 232, 233, 234, 235, 236, 237, 238], 1.0, 'REPLACE')
_vg = ob_character.vertex_groups.new(name='neck')
_vg.add([63, 64, 65, 75, 76, 136, 137, 138, 193, 194, 195, 196, 197, 198, 199, 200, 212, 213, 222, 223, 229, 230, 239, 240], 1.0, 'REPLACE')
_vg = ob_character.vertex_groups.new(name='spine5')
_vg.add([193, 194, 195, 196, 197, 198, 199, 200, 201, 202, 203, 204, 205, 206, 207, 208, 222, 223, 224, 225, 239, 240, 241, 242, 243, 244, 245, 248, 249, 250, 251, 252], 1.0, 'REPLACE')
_vg = ob_character.vertex_groups.new(name='shoulder.l')
for _i, _w in zip([63, 75, 77, 137, 193, 196, 198, 201, 204, 206, 212, 222, 224, 229, 233, 239, 241, 243, 246, 248, 251, 253, 255, 257, 259, 261, 263, 268, 271, 273, 277, 285, 287, 289, 293, 297, 299, 303, 305, 309, 313, 315], [0.0, 0.0, 0.0, 0.0, 0.0, 0.0, 0.0, 1.0, 1.0, 1.0, 0.0, 0.0, 1.0, 0.0, 0.0, 0.0, 1.0, 1.0, 1.0, 1.0, 1.0, 1.0, 1.0, 1.0, 1.0, 1.0, 1.0, 1.0, 1.0, 1.0, 1.0, 1.0, 1.0, 0.0, 0.0, 0.0, 0.0, 0.0, 0.0, 0.0, 0.0, 0.0]): _vg.add([_i], _w, 'REPLACE')
_vg = ob_character.vertex_groups.new(name='shoulder.r')
for _i, _w in zip([64, 76, 78, 138, 194, 197, 199, 202, 205, 207, 213, 223, 225, 230, 234, 240, 242, 244, 247, 249, 252, 254, 256, 258, 260, 262, 264, 269, 272, 274, 278, 286, 288, 290, 294, 298, 300, 304, 306, 310, 314, 316], [0.0, 0.0, 0.0, 0.0, 0.0, 0.0, 0.0, 1.0, 1.0, 1.0, 0.0, 0.0, 1.0, 0.0, 0.0, 0.0, 1.0, 1.0, 1.0, 1.0, 1.0, 1.0, 1.0, 1.0, 1.0, 1.0, 1.0, 1.0, 1.0, 1.0, 1.0, 1.0, 1.0, 0.0, 0.0, 0.0, 0.0, 0.0, 0.0, 0.0, 0.0, 0.0]): _vg.add([_i], _w, 'REPLACE')
_vg = ob_character.vertex_groups.new(name='spine4')
_vg.add([243, 244, 245, 246, 247, 248, 249, 250, 251, 252, 253, 254, 255, 256, 257, 258, 259, 260, 261, 262, 263, 264, 265, 266, 267, 268, 269, 270, 271, 272, 273, 274, 275, 276, 277, 278, 279, 280, 281, 285, 286, 287, 288], 1.0, 'REPLACE')
_vg = ob_character.vertex_groups.new(name='spine3')
_vg.add([257, 258, 259, 260, 261, 262, 263, 264, 265, 266, 267, 268, 269, 270, 271, 272, 273, 274, 275, 276, 277, 278, 279, 280, 281, 282, 283, 284, 285, 286, 287, 288], 1.0, 'REPLACE')
_vg = ob_character.vertex_groups.new(name='spine2')
_vg.add([271, 272, 273, 274, 275, 276, 277, 278, 279, 280, 281, 282, 283, 284, 287, 288, 465, 466, 467, 468, 469, 470, 471, 472, 473, 474, 475, 476, 477, 478, 479, 480], 1.0, 'REPLACE')
_vg = ob_character.vertex_groups.new(name='spine1')
_vg.add([465, 466, 467, 468, 469, 470, 473, 474, 475, 476, 477, 478, 481, 482, 483, 484, 485, 486, 487, 488, 489, 490, 491, 492, 493, 494, 495, 496, 497, 498, 499, 500, 501, 502, 503, 504, 505, 506, 507, 508, 509, 510, 511, 512, 513, 514, 515, 516, 517], 1.0, 'REPLACE')
_vg = ob_character.vertex_groups.new(name='finger2.r')
for _i, _w in zip([404, 408, 410, 414], [1.0, 1.0, 0.4854, 1.0]): _vg.add([_i], _w, 'REPLACE')
_vg = ob_character.vertex_groups.new(name='finger2.l')
_vg.add([403, 407, 413], 1.0, 'REPLACE')
_vg = ob_character.vertex_groups.new(name='lower_leg.l')
_vg.add([572, 574, 576, 578, 580, 582, 584, 586, 588, 608, 610, 612, 614, 616, 618, 620, 622, 624, 686, 688, 690, 692, 694, 696, 698, 700, 702], 1.0, 'REPLACE')
_vg = ob_character.vertex_groups.new(name='lower_leg.r')
_vg.add([573, 575, 577, 579, 581, 583, 585, 587, 589, 609, 611, 613, 615, 617, 619, 621, 623, 625, 687, 689, 691, 693, 695, 697, 699, 701, 703], 1.0, 'REPLACE')
_vg = ob_character.vertex_groups.new(name='upper_leg.l')
for _i, _w in zip([465, 476, 477, 478, 481, 492, 493, 494, 497, 500, 501, 502, 503, 505, 506, 507, 509, 511, 513, 515, 516, 517, 536, 538, 540, 542, 544, 546, 548, 549, 550, 551, 552, 553, 590, 592, 594, 596, 598, 600, 602, 604, 606], [0.0, 0.0, 0.0, 0.0, 0.0, 0.0, 0.0, 0.0, 1.0, 0.0, 0.0, 0.0, 1.0, 0.0, 0.0, 1.0, 1.0, 1.0, 1.0, 1.0, 0.0, 0.0, 1.0, 1.0, 1.0, 1.0, 1.0, 1.0, 1.0, 0.0, 1.0, 0.0, 1.0, 0.0, 1.0, 1.0, 1.0, 1.0, 1.0, 1.0, 1.0, 1.0, 1.0]): _vg.add([_i], _w, 'REPLACE')
_vg = ob_character.vertex_groups.new(name='upper_leg.r')
for _i, _w in zip([466, 476, 477, 478, 482, 492, 493, 494, 498, 500, 501, 502, 504, 505, 506, 508, 510, 512, 514, 515, 516, 517, 537, 539, 541, 543, 545, 547, 548, 549, 550, 551, 552, 553, 591, 593, 595, 597, 599, 601, 603, 605, 607], [0.0, 0.0, 0.0, 0.0, 0.0, 0.0, 0.0, 0.0, 1.0, 0.0, 0.0, 0.0, 1.0, 0.0, 0.0, 1.0, 1.0, 1.0, 1.0, 0.0, 1.0, 0.0, 1.0, 1.0, 1.0, 1.0, 1.0, 1.0, 0.0, 1.0, 0.0, 1.0, 0.0, 1.0, 1.0, 1.0, 1.0, 1.0, 1.0, 1.0, 1.0, 1.0, 1.0]): _vg.add([_i], _w, 'REPLACE')
_vg = ob_character.vertex_groups.new(name='foot.l')
_vg.add([518, 520, 522, 524, 526, 528, 530, 532, 534, 626, 628, 630, 656, 658, 660, 662, 664, 666, 668, 670, 672, 674, 676, 678, 680, 682, 684], 1.0, 'REPLACE')
_vg = ob_character.vertex_groups.new(name='foot.r')
_vg.add([519, 521, 523, 525, 527, 529, 531, 533, 535, 627, 629, 631, 657, 659, 661, 663, 665, 667, 669, 671, 673, 675, 677, 679, 681, 683, 685], 1.0, 'REPLACE')
_vg = ob_character.vertex_groups.new(name='toe.l')
_vg.add([632, 634, 636, 638, 640, 642, 644, 646, 648, 650, 652, 654], 1.0, 'REPLACE')
_vg = ob_character.vertex_groups.new(name='toe.r')
_vg.add([633, 635, 637, 639, 641, 643, 645, 647, 649, 651, 653, 655], 1.0, 'REPLACE')
_m = ob_character.modifiers.new('Armature', 'ARMATURE')
_m.object = ob_armature
_m.use_bone_envelopes = True
_m = ob_character.modifiers.new('Subsurf', 'SUBSURF')
_m.uv_smooth = 'PRESERVE_CORNERS'
_m.quality = 2
_m.show_only_control_edges = False
ob_eyeright.parent = ob_armature
ob_eyeright.matrix_parent_inverse = Matrix(((1.0, 1.802e-10, 0.002386, -2.255), (-0.002386, 7.55e-08, 1.0, -15.94), (6.234e-08, -1.0, 7.451e-08, -2.066), (0.0, 0.0, 0.0, 1.0)))
ob_eyeright.location = (1.626, -3.13, 14.47)
ob_eyeright.scale = (0.2789, 0.2789, 0.2789)
ob_eyeright.lock_rotations_4d = False
ob_eyeright.empty_display_type = 'ARROWS'
ob_eyeright.color = (0.0, 0.0, 0.0, 1.0)
ob_eyeright.show_axis = True
ob_eyeright.lineart.crease_threshold = 0.0
_m = ob_eyeright.modifiers.new('Subsurf', 'SUBSURF')
_m.uv_smooth = 'PRESERVE_CORNERS'
_m.quality = 2
_m.show_only_control_edges = False
ob_eyeleft.parent = ob_armature
ob_eyeleft.matrix_parent_inverse = Matrix(((1.0, 1.802e-10, 0.002386, -2.255), (-0.002386, 7.55e-08, 1.0, -15.94), (6.234e-08, -1.0, 7.451e-08, -2.066), (0.0, 0.0, 0.0, 1.0)))
ob_eyeleft.location = (2.809, -3.13, 14.47)
ob_eyeleft.scale = (0.2789, 0.2789, 0.2789)
ob_eyeleft.lock_rotations_4d = False
ob_eyeleft.empty_display_type = 'ARROWS'
ob_eyeleft.color = (0.0, 0.0, 0.0, 1.0)
ob_eyeleft.show_axis = True
ob_eyeleft.lineart.crease_threshold = 0.0
_m = ob_eyeleft.modifiers.new('Subsurf', 'SUBSURF')
_m.uv_smooth = 'PRESERVE_CORNERS'
_m.quality = 2
_m.show_only_control_edges = False
ob_lamp.location = (-18.11, 4.707, 21.71)
ob_lamp.lock_rotations_4d = False
ob_lamp.empty_display_type = 'ARROWS'
ob_lamp.color = (0.0, 0.0, 0.0, 1.0)
ob_lamp.lineart.crease_threshold = 0.0
ob_camera.location = (5.156, -12.6, 20.22)
ob_camera.rotation_euler = (0.9735, 0.02673, 0.2849)
ob_camera.lock_rotations_4d = False
ob_camera.empty_display_type = 'ARROWS'
ob_camera.color = (0.0, 0.0, 0.0, 1.0)
ob_camera.lineart.crease_threshold = 0.0

# ---- collection membership
col_collection_1.objects.link(ob_armature)
col_collection_1.objects.link(ob_character)
col_collection_2.objects.link(ob_eyeright)
col_collection_2.objects.link(ob_eyeleft)
col_collection_2.objects.link(ob_lamp)
col_collection_2.objects.link(ob_camera)

# ---- scene / render settings (as saved in the file)
scene.camera = ob_camera
scene.frame_start = 0; scene.frame_end = 137; scene.frame_set(98)
scene.render.engine = 'CYCLES'
scene.render.image_settings.color_mode = 'RGB'
scene.render.image_settings.compression = 90
scene.render.resolution_x = 320
scene.render.resolution_y = 240
scene.render.pixel_aspect_x = 100.0
scene.render.pixel_aspect_y = 100.0
scene.render.fps = 25
scene.render.dither_intensity = 0.0
scene.render.use_compositing = False
scene.render.use_sequencer = False
scene.render.bake_margin = 2
scene.render.bake_bias = 0.0
scene.render.use_stamp_time = False
scene.render.use_stamp_date = False
scene.render.use_stamp_frame = False
scene.render.use_stamp_camera = False
scene.render.use_stamp_scene = False
scene.render.use_stamp_filename = False
scene.render.use_stamp_render_time = False
scene.render.stamp_font_size = 0
scene.cycles.use_denoising = False
scene.cycles.samples = 144
scene.cycles.sampling_pattern = 'TABULATED_SOBOL'
scene.cycles.light_sampling_threshold = 0.0
scene.cycles.use_adaptive_sampling = False
scene.cycles.use_light_tree = False
scene.cycles.blur_glossy = 0.0
scene.cycles.volume_bounces = 1
scene.cycles.pixel_filter_type = 'GAUSSIAN'
scene.cycles.sample_clamp_indirect = 0.0
scene.view_settings.view_transform = 'Raw'
bpy.context.view_layer.update()
